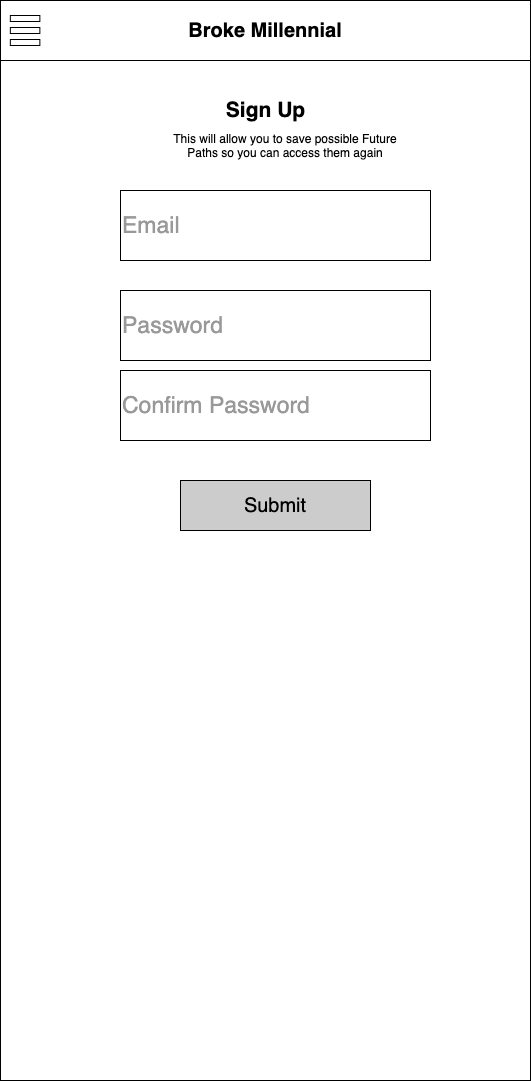

The diagram above was exported from draw.io. Its source (the exported page's mxGraphModel, read from the mxfile embedded in the PNG):
<mxGraphModel dx="786" dy="420" grid="1" gridSize="10" guides="1" tooltips="1" connect="1" arrows="1" fold="1" page="1" pageScale="1" pageWidth="850" pageHeight="1100" math="0" shadow="0">
  <root>
    <mxCell id="0" />
    <mxCell id="1" parent="0" />
    <mxCell id="2" value="" style="rounded=0;whiteSpace=wrap;html=1;verticalAlign=middle;" parent="1" vertex="1">
      <mxGeometry x="140" y="60" width="530" height="1080" as="geometry" />
    </mxCell>
    <mxCell id="3" value="&lt;b&gt;&lt;font style=&quot;font-size: 20px&quot;&gt;Broke Millennial&lt;/font&gt;&lt;/b&gt;" style="rounded=0;whiteSpace=wrap;html=1;" parent="1" vertex="1">
      <mxGeometry x="140" y="60" width="530" height="60" as="geometry" />
    </mxCell>
    <mxCell id="4" value="" style="rounded=0;whiteSpace=wrap;html=1;fontSize=20;" parent="1" vertex="1">
      <mxGeometry x="149.83870967741936" y="75" width="29.51612903225806" height="6" as="geometry" />
    </mxCell>
    <mxCell id="5" value="" style="rounded=0;whiteSpace=wrap;html=1;fontSize=20;" parent="1" vertex="1">
      <mxGeometry x="149.83870967741936" y="87" width="29.51612903225806" height="6" as="geometry" />
    </mxCell>
    <mxCell id="6" value="" style="rounded=0;whiteSpace=wrap;html=1;fontSize=20;" parent="1" vertex="1">
      <mxGeometry x="149.83870967741936" y="99" width="29.51612903225806" height="6" as="geometry" />
    </mxCell>
    <mxCell id="7" value="&lt;font color=&quot;#999999&quot; style=&quot;font-size: 23px&quot;&gt;Email&lt;/font&gt;" style="rounded=0;whiteSpace=wrap;html=1;fontSize=20;align=left;" parent="1" vertex="1">
      <mxGeometry x="260" y="250" width="310" height="70" as="geometry" />
    </mxCell>
    <mxCell id="8" value="&lt;font color=&quot;#999999&quot; style=&quot;font-size: 23px&quot;&gt;Password&lt;/font&gt;" style="rounded=0;whiteSpace=wrap;html=1;fontSize=20;align=left;" parent="1" vertex="1">
      <mxGeometry x="260" y="350" width="310" height="70" as="geometry" />
    </mxCell>
    <mxCell id="9" value="Submit" style="rounded=0;whiteSpace=wrap;html=1;fontSize=20;fillColor=#CCCCCC;" parent="1" vertex="1">
      <mxGeometry x="320" y="540" width="190" height="50" as="geometry" />
    </mxCell>
    <mxCell id="10" value="&lt;font color=&quot;#999999&quot; style=&quot;font-size: 23px&quot;&gt;Confirm Password&lt;/font&gt;" style="rounded=0;whiteSpace=wrap;html=1;fontSize=20;align=left;" parent="1" vertex="1">
      <mxGeometry x="260" y="430" width="310" height="70" as="geometry" />
    </mxCell>
    <mxCell id="qrbFAhieXNm8SslYLE-2-12" value="&lt;font style=&quot;font-size: 21px&quot;&gt;&lt;b&gt;Sign Up&lt;/b&gt;&lt;/font&gt;" style="text;html=1;strokeColor=none;fillColor=none;align=center;verticalAlign=middle;whiteSpace=wrap;rounded=0;" vertex="1" parent="1">
      <mxGeometry x="342.5" y="160" width="125" height="20" as="geometry" />
    </mxCell>
    <mxCell id="qrbFAhieXNm8SslYLE-2-13" value="This will allow you to save possible Future Paths so you can access them again" style="text;html=1;strokeColor=none;fillColor=none;align=center;verticalAlign=middle;whiteSpace=wrap;rounded=0;" vertex="1" parent="1">
      <mxGeometry x="305" y="170" width="240" height="70" as="geometry" />
    </mxCell>
  </root>
</mxGraphModel>